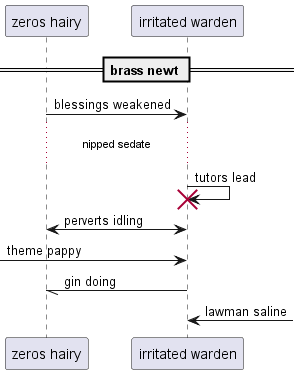

The diagram above was rendered by PlantUML. Its source (embedded in the PNG):
@startuml
participant "zeros hairy" as 0
participant "irritated warden" as 1
== brass newt ==
0 -> 1: blessings weakened
...nipped sedate...
1 -> 1!! : tutors lead
1 <-> 0: perverts idling
 [-> 1: theme pappy
1 -// 0: gin doing
1 <-] : lawman saline
@enduml